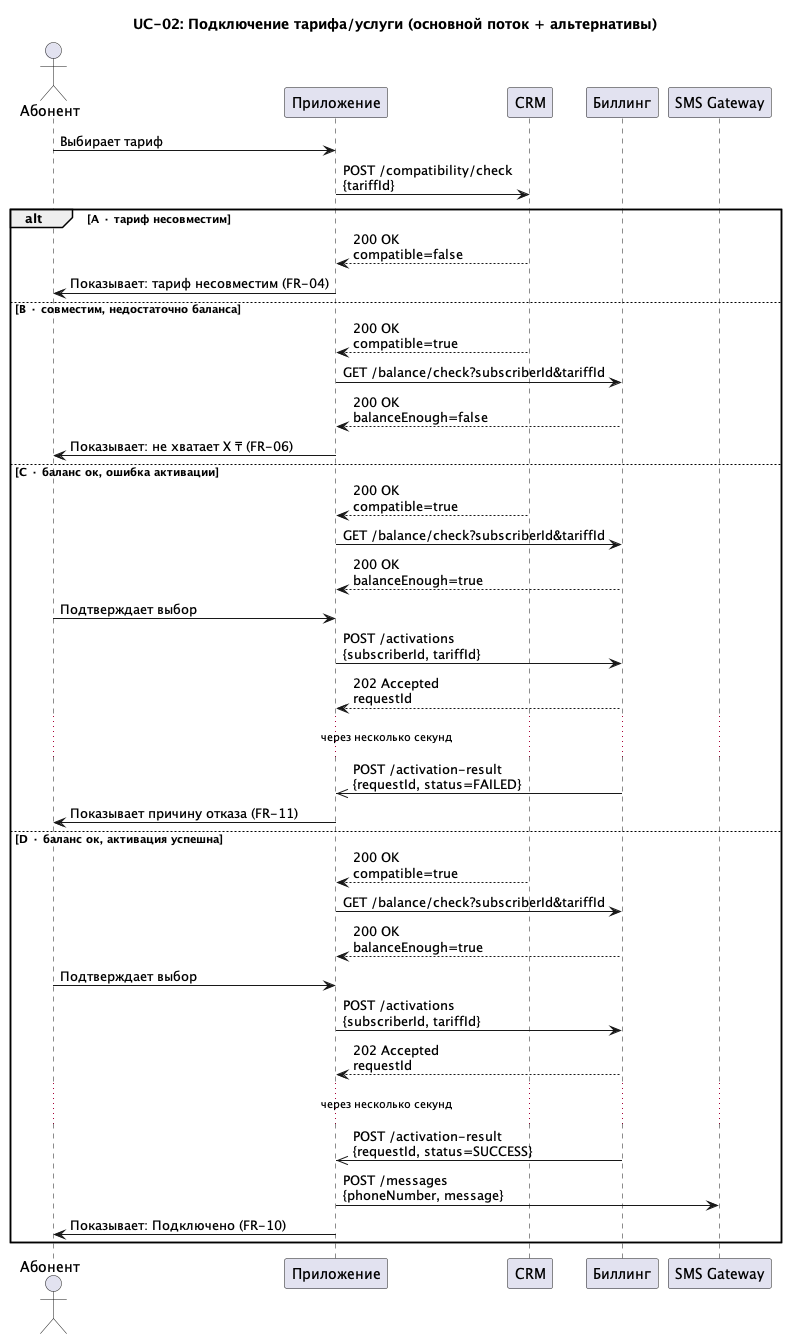

The diagram above was rendered by PlantUML. Its source (embedded in the PNG):
@startuml UC-02_Подключение_тарифа

title UC-02: Подключение тарифа/услуги (основной поток + альтернативы)

actor "Абонент" as User
participant "Приложение" as App
participant "CRM" as CRM
participant "Биллинг" as Billing
participant "SMS Gateway" as SMS

User -> App : Выбирает тариф
App -> CRM : POST /compatibility/check\n{tariffId}


alt A · тариф несовместим
    CRM --> App :  200 OK\ncompatible=false
    App -> User : Показывает: тариф несовместим (FR-04)

else B · совместим, недостаточно баланса
    CRM --> App :  200 OK\ncompatible=true
    App -> Billing :  GET /balance/check?subscriberId&tariffId
    Billing --> App :  200 OK\nbalanceEnough=false
    App -> User : Показывает: не хватает X ₸ (FR-06)

else C · баланс ок, ошибка активации
    CRM --> App :  200 OK\ncompatible=true

    App -> Billing : GET /balance/check?subscriberId&tariffId
    Billing --> App :  200 OK\nbalanceEnough=true

    User -> App : Подтверждает выбор

    App -> Billing : POST /activations\n{subscriberId, tariffId}
    Billing --> App :  202 Accepted\nrequestId
    ...через несколько секунд...
    Billing ->> App : POST /activation-result\n{requestId, status=FAILED}

    App -> User : Показывает причину отказа (FR-11)

else D · баланс ок, активация успешна
    CRM --> App : 200 OK\ncompatible=true

    App -> Billing : GET /balance/check?subscriberId&tariffId
    Billing --> App : 200 OK\nbalanceEnough=true

    User -> App : Подтверждает выбор

    App -> Billing : POST /activations\n{subscriberId, tariffId}
    Billing --> App : 202 Accepted\nrequestId
    ...через несколько секунд...
    Billing ->> App : POST /activation-result\n{requestId, status=SUCCESS}

    App -> SMS : POST /messages\n{phoneNumber, message}
    App -> User : Показывает: Подключено (FR-10)
end

@enduml